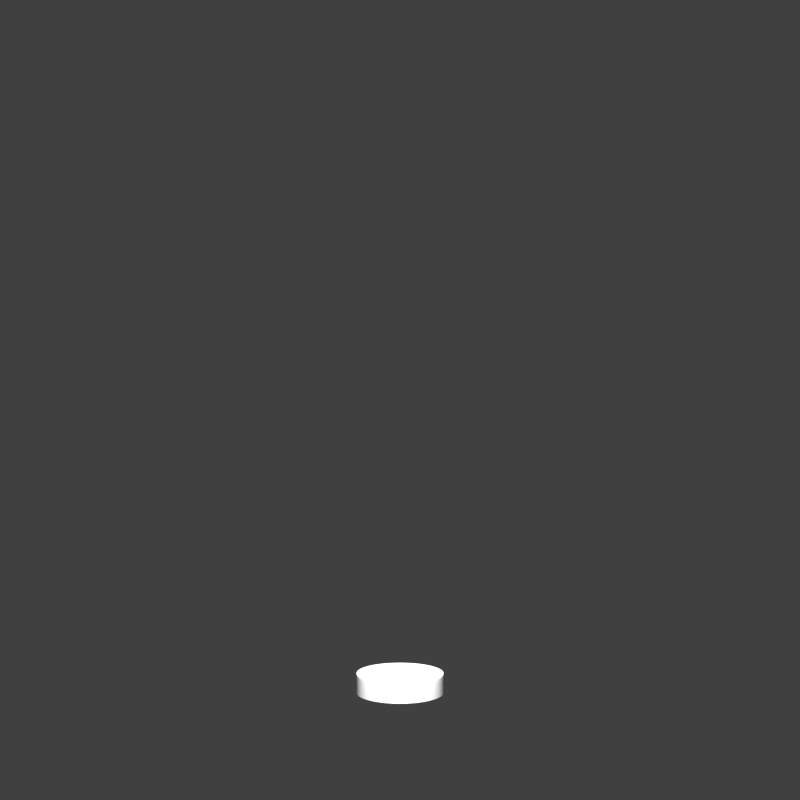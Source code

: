 # Source: note_render_prep_2.blend  (saved by Blender 2.79.0; exported with 4.5.12 LTS)
import bpy
from mathutils import Matrix  # noqa: F401  (used for matrix-valued properties, if any)

bpy.ops.wm.read_factory_settings(use_empty=True)
scene = bpy.context.scene
scene.name = 'Scene'

# ---- collections
col_collection_1 = bpy.data.collections.new('Collection 1'); scene.collection.children.link(col_collection_1)

# ---- materials (node trees are filled in below, after node groups)
mat_material_007 = bpy.data.materials.new('Material.007')
mat_material_007.alpha_threshold = 0.0
mat_material_007.use_transparent_shadow = False
mat_material_007.diffuse_color = (0.01885, 0.01885, 0.01885, 1.0)
mat_material_007.specular_color = (0.02365, 0.02365, 0.02365)
mat_material_007.roughness = 0.5
mat_material_007.specular_intensity = 0.0
mat_material_006 = bpy.data.materials.new('Material.006')
mat_material_006.alpha_threshold = 0.0
mat_material_006.use_transparent_shadow = False
mat_material_006.diffuse_color = (0.6619, 0.6619, 0.6619, 1.0)
mat_material_006.roughness = 0.5
mat_material_006.specular_intensity = 0.5053
mat_material_005 = bpy.data.materials.new('Material.005')
mat_material_005.alpha_threshold = 0.0
mat_material_005.use_transparent_shadow = False
mat_material_005.diffuse_color = (0.0331, 0.0331, 0.0331, 1.0)
mat_material_005.specular_color = (0.02365, 0.02365, 0.02365)
mat_material_005.roughness = 0.5
mat_material_005.specular_intensity = 0.0

# ---- material node trees

# ---- world
world_world = bpy.data.worlds.new('World'); scene.world = world_world
world_world.color = (0.05088, 0.05088, 0.05088)
world_world.use_sun_shadow = False
world_world.sun_shadow_jitter_overblur = 0.0
world_world.cycles.sampling_method = 'MANUAL'

# ---- cameras
cam_camera = bpy.data.cameras.new('Camera')
cam_camera.clip_end = 100.0
cam_camera.lens = 34.31
cam_camera.sensor_width = 32.0
cam_camera.sensor_height = 18.0
cam_camera.ortho_scale = 7.314
cam_camera.lens_unit = 'FOV'
cam_camera.dof.focus_distance = 0.0
cam_camera.dof.aperture_fstop = 128.0

# ---- lights
light_lamp = bpy.data.lights.new('Lamp', 'POINT')
light_lamp.transmission_factor = 0.0
light_lamp.cutoff_distance = 30.0
light_lamp.energy = 100.0
light_lamp.shadow_buffer_clip_start = 1.001
light_lamp.shadow_soft_size = 0.1
light_lamp.shadow_maximum_resolution = 0.006
light_lamp.use_absolute_resolution = True

# ---- meshes
me_cylinder_009 = bpy.data.meshes.new('Cylinder.009')
me_cylinder_009.from_pydata([(0.6546, 0.4374, 1.645), (-0.7722, -0.1536, 1.645), (-0.7873, 8.221e-07, 1.645), (-0.7722, 0.1536, 1.645), (-0.7274, 0.3013, 1.645), (-0.6546, 0.4374, 1.645), (-0.5567, 0.5567, 1.645), (-0.4374, 0.6546, 1.645), (-0.3013, 0.7274, 1.645), (-0.1536, 0.7722, 1.645), (0.7274, 0.3013, 1.645), (0.7722, 0.1536, 1.645), (0.7873, 1.213e-07, 1.645), (0.7722, -0.1536, 1.645), (0.7274, -0.3013, 1.645), (0.6546, -0.4374, 1.645), (0.5567, -0.5567, 1.645), (0.4374, -0.6546, 1.645), (0.3013, -0.7274, 1.645), (0.1536, -0.7722, 1.645), (-2.342e-07, -0.7873, 1.645), (-0.1536, -0.7722, 1.645), (-0.3013, -0.7274, 1.645), (-0.4374, -0.6546, 1.645), (-0.5567, -0.5567, 1.645), (-0.6546, -0.4374, 1.645), (-0.7274, -0.3013, 1.645), (2.233e-08, 0.7873, 1.645), (0.1536, 0.7722, 1.645), (0.3013, 0.7274, 1.645), (0.4374, 0.6546, 1.645), (0.5567, 0.5567, 1.645), (0.6204, 0.4145, 1.645), (-0.7318, -0.1456, 1.645), (-0.7461, 7.96e-07, 1.645), (-0.7318, 0.1456, 1.645), (-0.6893, 0.2855, 1.645), (-0.6204, 0.4145, 1.645), (-0.5276, 0.5276, 1.645), (-0.4145, 0.6204, 1.645), (-0.2855, 0.6893, 1.645), (-0.1456, 0.7318, 1.645), (0.6893, 0.2855, 1.645), (0.7318, 0.1456, 1.645), (0.7461, 1.319e-07, 1.645), (0.7318, -0.1456, 1.645), (0.6893, -0.2855, 1.645), (0.6204, -0.4145, 1.645), (0.5276, -0.5276, 1.645), (0.4145, -0.6204, 1.645), (0.2855, -0.6893, 1.645), (0.1456, -0.7318, 1.645), (-2.176e-07, -0.7461, 1.645), (-0.1456, -0.7318, 1.645), (-0.2855, -0.6893, 1.645), (-0.4145, -0.6204, 1.645), (-0.5276, -0.5276, 1.645), (-0.6204, -0.4145, 1.645), (-0.6893, -0.2855, 1.645), (2.555e-08, 0.7461, 1.645), (0.1456, 0.7318, 1.645), (0.2855, 0.6893, 1.645), (0.4145, 0.6204, 1.645), (0.5276, 0.5276, 1.645), (0.6204, 0.4145, 0.6342), (-0.7318, -0.1456, 0.6342), (-0.7461, 7.96e-07, 0.6342), (-0.7318, 0.1456, 0.6342), (-0.6893, 0.2855, 0.6342), (-0.6204, 0.4145, 0.6342), (-0.5276, 0.5276, 0.6342), (-0.4145, 0.6204, 0.6342), (-0.2855, 0.6893, 0.6342), (-0.1456, 0.7318, 0.6342), (0.6893, 0.2855, 0.6342), (0.7318, 0.1456, 0.6342), (0.7461, 1.319e-07, 0.6342), (0.7318, -0.1456, 0.6342), (0.6893, -0.2855, 0.6342), (0.6204, -0.4145, 0.6342), (0.5276, -0.5276, 0.6342), (0.4145, -0.6204, 0.6342), (0.2855, -0.6893, 0.6342), (0.1456, -0.7318, 0.6342), (-2.176e-07, -0.7461, 0.6342), (-0.1456, -0.7318, 0.6342), (-0.2855, -0.6893, 0.6342), (-0.4145, -0.6204, 0.6342), (-0.5276, -0.5276, 0.6342), (-0.6204, -0.4145, 0.6342), (-0.6893, -0.2855, 0.6342), (2.555e-08, 0.7461, 0.6342), (0.1456, 0.7318, 0.6342), (0.2855, 0.6893, 0.6342), (0.4145, 0.6204, 0.6342), (0.5276, 0.5276, 0.6342), (0.2189, 0.1463, 0.5939), (-0.2582, -0.05137, 0.5939), (-0.2633, 4.798e-07, 0.5939), (-0.2582, 0.05137, 0.5939), (-0.2433, 0.1008, 0.5939), (-0.2189, 0.1463, 0.5939), (-0.1862, 0.1862, 0.5939), (-0.1463, 0.2189, 0.5939), (-0.1008, 0.2433, 0.5939), (-0.05137, 0.2582, 0.5939), (0.2433, 0.1008, 0.5939), (0.2582, 0.05137, 0.5939), (0.2633, 2.454e-07, 0.5939), (0.2582, -0.05137, 0.5939), (0.2433, -0.1008, 0.5939), (0.2189, -0.1463, 0.5939), (0.1862, -0.1862, 0.5939), (0.1463, -0.2189, 0.5939), (0.1008, -0.2433, 0.5939), (0.05137, -0.2582, 0.5939), (-2.013e-08, -0.2633, 0.5939), (-0.05137, -0.2582, 0.5939), (-0.1008, -0.2433, 0.5939), (-0.1463, -0.2189, 0.5939), (-0.1862, -0.1862, 0.5939), (-0.2189, -0.1463, 0.5939), (-0.2433, -0.1008, 0.5939), (6.567e-08, 0.2633, 0.5939), (0.05137, 0.2582, 0.5939), (0.1008, 0.2433, 0.5939), (0.1463, 0.2189, 0.5939), (0.1862, 0.1862, 0.5939)], [], [(14, 13, 45, 46), (8, 7, 39, 40), (7, 6, 38, 39), (21, 20, 52, 53), (11, 10, 42, 43), (23, 22, 54, 55), (10, 0, 32, 42), (15, 14, 46, 47), (26, 25, 57, 58), (29, 28, 60, 61), (25, 24, 56, 57), (13, 12, 44, 45), (20, 19, 51, 52), (18, 17, 49, 50), (17, 16, 48, 49), (3, 2, 34, 35), (27, 9, 41, 59), (9, 8, 40, 41), (30, 29, 61, 62), (28, 27, 59, 60), (24, 23, 55, 56), (0, 31, 63, 32), (4, 3, 35, 36), (6, 5, 37, 38), (22, 21, 53, 54), (2, 1, 33, 34), (12, 11, 43, 44), (31, 30, 62, 63), (16, 15, 47, 48), (19, 18, 50, 51), (1, 26, 58, 33), (5, 4, 36, 37), (45, 44, 76, 77), (58, 57, 89, 90), (37, 36, 68, 69), (50, 49, 81, 82), (40, 39, 71, 72), (35, 34, 66, 67), (55, 54, 86, 87), (56, 55, 87, 88), (42, 32, 64, 74), (34, 33, 65, 66), (57, 56, 88, 89), (48, 47, 79, 80), (52, 51, 83, 84), (38, 37, 69, 70), (49, 48, 80, 81), (36, 35, 67, 68), (41, 40, 72, 73), (63, 62, 94, 95), (53, 52, 84, 85), (54, 53, 85, 86), (51, 50, 82, 83), (60, 59, 91, 92), (61, 60, 92, 93), (39, 38, 70, 71), (32, 63, 95, 64), (59, 41, 73, 91), (47, 46, 78, 79), (33, 58, 90, 65), (62, 61, 93, 94), (46, 45, 77, 78), (43, 42, 74, 75), (44, 43, 75, 76), (88, 87, 119, 120), (74, 64, 96, 106), (66, 65, 97, 98), (89, 88, 120, 121), (80, 79, 111, 112), (84, 83, 115, 116), (70, 69, 101, 102), (81, 80, 112, 113), (68, 67, 99, 100), (73, 72, 104, 105), (95, 94, 126, 127), (85, 84, 116, 117), (86, 85, 117, 118), (83, 82, 114, 115), (92, 91, 123, 124), (93, 92, 124, 125), (71, 70, 102, 103), (64, 95, 127, 96), (91, 73, 105, 123), (79, 78, 110, 111), (65, 90, 122, 97), (94, 93, 125, 126), (78, 77, 109, 110), (75, 74, 106, 107), (76, 75, 107, 108), (77, 76, 108, 109), (90, 89, 121, 122), (69, 68, 100, 101), (82, 81, 113, 114), (72, 71, 103, 104), (67, 66, 98, 99), (87, 86, 118, 119)])
me_cylinder_009.polygons.foreach_set('use_smooth', [True] * 96)
me_cylinder_009.materials.append(mat_material_007)
me_cylinder_009.use_remesh_preserve_volume = False
me_cylinder_009.use_remesh_preserve_attributes = False
me_cylinder_009.use_mirror_vertex_groups = False
me_cylinder_009.update()
me_cylinder_004 = bpy.data.meshes.new('Cylinder.004')
me_cylinder_004.from_pydata([(0.6618, 0.4422, 0.1804), (0.6546, 0.4374, 1.645), (-0.7807, -0.1553, 0.1804), (-0.7722, -0.1536, 1.645), (-0.796, 8.277e-07, 0.1804), (-0.7873, 8.221e-07, 1.645), (-0.7807, 0.1553, 0.1804), (-0.7722, 0.1536, 1.645), (-0.7354, 0.3046, 0.1804), (-0.7274, 0.3013, 1.645), (-0.6618, 0.4422, 0.1804), (-0.6546, 0.4374, 1.645), (-0.5628, 0.5628, 0.1804), (-0.5567, 0.5567, 1.645), (-0.4374, 0.6546, 1.645), (-0.3013, 0.7274, 1.645), (-0.1536, 0.7722, 1.645), (0.7274, 0.3013, 1.645), (0.7722, 0.1536, 1.645), (0.7873, 1.213e-07, 1.645), (0.7722, -0.1536, 1.645), (0.7274, -0.3013, 1.645), (0.6546, -0.4374, 1.645), (0.5567, -0.5567, 1.645), (0.4374, -0.6546, 1.645), (0.3013, -0.7274, 1.645), (0.1536, -0.7722, 1.645), (-2.342e-07, -0.7873, 1.645), (-0.1536, -0.7722, 1.645), (-0.3013, -0.7274, 1.645), (-0.4374, -0.6546, 1.645), (-0.5567, -0.5567, 1.645), (-0.6546, -0.4374, 1.645), (-0.7274, -0.3013, 1.645), (2.233e-08, 0.7873, 1.645), (0.1536, 0.7722, 1.645), (0.3013, 0.7274, 1.645), (0.4374, 0.6546, 1.645), (0.5567, 0.5567, 1.645), (0.5628, 0.5628, 1.645), (-0.4422, 0.6618, 0.1804), (0.4422, 0.6618, 1.645), (-0.3046, 0.7354, 0.1804), (0.3046, 0.7354, 1.645), (-0.1553, 0.7807, 0.1804), (0.1553, 0.7807, 1.645), (0.7354, 0.3046, 0.1804), (2.172e-08, 0.796, 1.645), (0.7807, 0.1553, 0.1804), (-0.7354, -0.3046, 1.645), (0.796, 1.192e-07, 0.1804), (0.7807, -0.1553, 0.1804), (0.7354, -0.3046, 0.1804), (0.6618, -0.4422, 0.1804), (0.5628, -0.5628, 0.1804), (0.4422, -0.6618, 0.1804), (0.3046, -0.7354, 0.1804), (-0.6618, -0.4422, 1.645), (-0.5628, -0.5628, 1.645), (-0.4422, -0.6618, 1.645), (-0.3046, -0.7354, 1.645), (-0.1553, -0.7807, 1.645), (-2.376e-07, -0.796, 1.645), (0.1553, -0.7807, 0.1804), (-2.376e-07, -0.796, 0.1804), (-0.1553, -0.7807, 0.1804), (0.1553, -0.7807, 1.645), (0.3046, -0.7354, 1.645), (0.4422, -0.6618, 1.645), (0.5628, -0.5628, 1.645), (0.6618, -0.4422, 1.645), (0.7354, -0.3046, 1.645), (0.7807, -0.1553, 1.645), (0.796, 1.192e-07, 1.645), (0.7807, 0.1553, 1.645), (-0.3046, -0.7354, 0.1804), (-0.4422, -0.6618, 0.1804), (-0.5628, -0.5628, 0.1804), (-0.6618, -0.4422, 0.1804), (-0.7354, -0.3046, 0.1804), (2.172e-08, 0.796, 0.1804), (0.1553, 0.7807, 0.1804), (0.3046, 0.7354, 0.1804), (0.4422, 0.6618, 0.1804), (0.5628, 0.5628, 0.1804), (0.7354, 0.3046, 1.645), (-0.1553, 0.7807, 1.645), (-0.3046, 0.7354, 1.645), (-0.4422, 0.6618, 1.645), (-0.5628, 0.5628, 1.645), (-0.6618, 0.4422, 1.645), (-0.7354, 0.3046, 1.645), (-0.7807, 0.1553, 1.645), (-0.796, 8.277e-07, 1.645), (-0.7807, -0.1553, 1.645), (0.6618, 0.4422, 1.645), (0.6204, 0.4145, 1.645), (-0.7318, -0.1456, 1.645), (-0.7461, 7.96e-07, 1.645), (-0.7318, 0.1456, 1.645), (-0.6893, 0.2855, 1.645), (-0.6204, 0.4145, 1.645), (-0.5276, 0.5276, 1.645), (-0.4145, 0.6204, 1.645), (-0.2855, 0.6893, 1.645), (-0.1456, 0.7318, 1.645), (0.6893, 0.2855, 1.645), (0.7318, 0.1456, 1.645), (0.7461, 1.319e-07, 1.645), (0.7318, -0.1456, 1.645), (0.6893, -0.2855, 1.645), (0.6204, -0.4145, 1.645), (0.5276, -0.5276, 1.645), (0.4145, -0.6204, 1.645), (0.2855, -0.6893, 1.645), (0.1456, -0.7318, 1.645), (-2.176e-07, -0.7461, 1.645), (-0.1456, -0.7318, 1.645), (-0.2855, -0.6893, 1.645), (-0.4145, -0.6204, 1.645), (-0.5276, -0.5276, 1.645), (-0.6204, -0.4145, 1.645), (-0.6893, -0.2855, 1.645), (2.555e-08, 0.7461, 1.645), (0.1456, 0.7318, 1.645), (0.2855, 0.6893, 1.645), (0.4145, 0.6204, 1.645), (0.5276, 0.5276, 1.645), (0.6204, 0.4145, 0.6342), (-0.7318, -0.1456, 0.6342), (-0.7461, 7.96e-07, 0.6342), (-0.7318, 0.1456, 0.6342), (-0.6893, 0.2855, 0.6342), (-0.6204, 0.4145, 0.6342), (-0.5276, 0.5276, 0.6342), (-0.4145, 0.6204, 0.6342), (-0.2855, 0.6893, 0.6342), (-0.1456, 0.7318, 0.6342), (0.6893, 0.2855, 0.6342), (0.7318, 0.1456, 0.6342), (0.7461, 1.319e-07, 0.6342), (0.7318, -0.1456, 0.6342), (0.6893, -0.2855, 0.6342), (0.6204, -0.4145, 0.6342), (0.5276, -0.5276, 0.6342), (0.4145, -0.6204, 0.6342), (0.2855, -0.6893, 0.6342), (0.1456, -0.7318, 0.6342), (-2.176e-07, -0.7461, 0.6342), (-0.1456, -0.7318, 0.6342), (-0.2855, -0.6893, 0.6342), (-0.4145, -0.6204, 0.6342), (-0.5276, -0.5276, 0.6342), (-0.6204, -0.4145, 0.6342), (-0.6893, -0.2855, 0.6342), (2.555e-08, 0.7461, 0.6342), (0.1456, 0.7318, 0.6342), (0.2855, 0.6893, 0.6342), (0.4145, 0.6204, 0.6342), (0.5276, 0.5276, 0.6342), (0.2189, 0.1463, 0.4391), (-0.2582, -0.05137, 0.4391), (-0.2633, 4.798e-07, 0.4391), (-0.2582, 0.05137, 0.4391), (-0.2433, 0.1008, 0.4391), (-0.2189, 0.1463, 0.4391), (-0.1862, 0.1862, 0.4391), (-0.1463, 0.2189, 0.4391), (-0.1008, 0.2433, 0.4391), (-0.05137, 0.2582, 0.4391), (0.2433, 0.1008, 0.4391), (0.2582, 0.05137, 0.4391), (0.2633, 2.454e-07, 0.4391), (0.2582, -0.05137, 0.4391), (0.2433, -0.1008, 0.4391), (0.2189, -0.1463, 0.4391), (0.1862, -0.1862, 0.4391), (0.1463, -0.2189, 0.4391), (0.1008, -0.2433, 0.4391), (0.05137, -0.2582, 0.4391), (-2.013e-08, -0.2633, 0.4391), (-0.05137, -0.2582, 0.4391), (-0.1008, -0.2433, 0.4391), (-0.1463, -0.2189, 0.4391), (-0.1862, -0.1862, 0.4391), (-0.2189, -0.1463, 0.4391), (-0.2433, -0.1008, 0.4391), (6.567e-08, 0.2633, 0.4391), (0.05137, 0.2582, 0.4391), (0.1008, 0.2433, 0.4391), (0.1463, 0.2189, 0.4391), (0.1862, 0.1862, 0.4391), (0.2189, 0.1463, 1.109), (-0.2582, -0.05137, 1.109), (-0.2633, 4.798e-07, 1.109), (-0.2582, 0.05137, 1.109), (-0.2433, 0.1008, 1.109), (-0.2189, 0.1463, 1.109), (-0.1862, 0.1862, 1.109), (-0.1463, 0.2189, 1.109), (-0.1008, 0.2433, 1.109), (-0.05137, 0.2582, 1.109), (0.2433, 0.1008, 1.109), (0.2582, 0.05137, 1.109), (0.2633, 2.454e-07, 1.109), (0.2582, -0.05137, 1.109), (0.2433, -0.1008, 1.109), (0.2189, -0.1463, 1.109), (0.1862, -0.1862, 1.109), (0.1463, -0.2189, 1.109), (0.1008, -0.2433, 1.109), (0.05137, -0.2582, 1.109), (-2.013e-08, -0.2633, 1.109), (-0.05137, -0.2582, 1.109), (-0.1008, -0.2433, 1.109), (-0.1463, -0.2189, 1.109), (-0.1862, -0.1862, 1.109), (-0.2189, -0.1463, 1.109), (-0.2433, -0.1008, 1.109), (6.567e-08, 0.2633, 1.109), (0.05137, 0.2582, 1.109), (0.1008, 0.2433, 1.109), (0.1463, 0.2189, 1.109), (0.1862, 0.1862, 1.109), (0.2189, 0.1463, 1.109), (-0.2582, -0.05137, 1.109), (-0.2633, 4.798e-07, 1.109), (-0.2582, 0.05137, 1.109), (-0.2433, 0.1008, 1.109), (-0.2189, 0.1463, 1.109), (-0.1862, 0.1862, 1.109), (-0.1463, 0.2189, 1.109), (-0.1008, 0.2433, 1.109), (-0.05137, 0.2582, 1.109), (0.2433, 0.1008, 1.109), (0.2582, 0.05137, 1.109), (0.2633, 2.454e-07, 1.109), (0.2582, -0.05137, 1.109), (0.2433, -0.1008, 1.109), (0.2189, -0.1463, 1.109), (0.1862, -0.1862, 1.109), (0.1463, -0.2189, 1.109), (0.1008, -0.2433, 1.109), (0.05137, -0.2582, 1.109), (-2.013e-08, -0.2633, 1.109), (-0.05137, -0.2582, 1.109), (-0.1008, -0.2433, 1.109), (-0.1463, -0.2189, 1.109), (-0.1862, -0.1862, 1.109), (-0.2189, -0.1463, 1.109), (-0.2433, -0.1008, 1.109), (6.567e-08, 0.2633, 1.109), (0.05137, 0.2582, 1.109), (0.1008, 0.2433, 1.109), (0.1463, 0.2189, 1.109), (0.1862, 0.1862, 1.109), (0.2189, 0.1463, 1.825), (-0.2582, -0.05137, 1.825), (-0.2633, 4.798e-07, 1.825), (-0.2582, 0.05137, 1.825), (-0.2433, 0.1008, 1.825), (-0.2189, 0.1463, 1.825), (-0.1862, 0.1862, 1.825), (-0.1463, 0.2189, 1.825), (-0.1008, 0.2433, 1.825), (-0.05137, 0.2582, 1.825), (0.2433, 0.1008, 1.825), (0.2582, 0.05137, 1.825), (0.2633, 2.454e-07, 1.825), (0.2582, -0.05137, 1.825), (0.2433, -0.1008, 1.825), (0.2189, -0.1463, 1.825), (0.1862, -0.1862, 1.825), (0.1463, -0.2189, 1.825), (0.1008, -0.2433, 1.825), (0.05137, -0.2582, 1.825), (-2.013e-08, -0.2633, 1.825), (-0.05137, -0.2582, 1.825), (-0.1008, -0.2433, 1.825), (-0.1463, -0.2189, 1.825), (-0.1862, -0.1862, 1.825), (-0.2189, -0.1463, 1.825), (-0.2433, -0.1008, 1.825), (6.567e-08, 0.2633, 1.825), (0.05137, 0.2582, 1.825), (0.1008, 0.2433, 1.825), (0.1463, 0.2189, 1.825), (0.1862, 0.1862, 1.825)], [], [(46, 0, 95, 85), (8, 6, 92, 91), (58, 59, 30, 31), (12, 10, 90, 89), (47, 86, 16, 34), (83, 82, 43, 41), (77, 76, 59, 58), (41, 43, 36, 37), (64, 63, 66, 62), (62, 66, 26, 27), (79, 78, 57, 49), (56, 55, 68, 67), (68, 69, 23, 24), (86, 87, 15, 16), (76, 75, 60, 59), (43, 45, 35, 36), (60, 61, 28, 29), (75, 65, 61, 60), (92, 93, 5, 7), (52, 51, 72, 71), (59, 60, 29, 30), (55, 54, 69, 68), (89, 90, 11, 13), (48, 46, 85, 74), (72, 73, 19, 20), (40, 12, 89, 88), (88, 89, 13, 14), (67, 68, 24, 25), (61, 62, 27, 28), (66, 67, 25, 26), (87, 88, 14, 15), (69, 70, 22, 23), (50, 48, 74, 73), (10, 8, 91, 90), (51, 50, 73, 72), (49, 57, 32, 33), (93, 94, 3, 5), (82, 81, 45, 43), (45, 47, 34, 35), (42, 40, 88, 87), (94, 49, 33, 3), (65, 64, 62, 61), (71, 72, 20, 21), (44, 42, 87, 86), (70, 71, 21, 22), (91, 92, 7, 9), (53, 52, 71, 70), (73, 74, 18, 19), (85, 95, 1, 17), (81, 80, 47, 45), (39, 41, 37, 38), (57, 58, 31, 32), (4, 2, 94, 93), (54, 53, 70, 69), (84, 83, 41, 39), (2, 79, 49, 94), (74, 85, 17, 18), (90, 91, 9, 11), (63, 56, 67, 66), (95, 39, 38, 1), (80, 44, 86, 47), (0, 84, 39, 95), (78, 77, 58, 57), (6, 4, 93, 92), (21, 20, 109, 110), (15, 14, 103, 104), (14, 13, 102, 103), (28, 27, 116, 117), (18, 17, 106, 107), (30, 29, 118, 119), (17, 1, 96, 106), (22, 21, 110, 111), (33, 32, 121, 122), (36, 35, 124, 125), (32, 31, 120, 121), (20, 19, 108, 109), (27, 26, 115, 116), (25, 24, 113, 114), (24, 23, 112, 113), (7, 5, 98, 99), (34, 16, 105, 123), (16, 15, 104, 105), (37, 36, 125, 126), (35, 34, 123, 124), (31, 30, 119, 120), (1, 38, 127, 96), (9, 7, 99, 100), (13, 11, 101, 102), (29, 28, 117, 118), (5, 3, 97, 98), (19, 18, 107, 108), (38, 37, 126, 127), (23, 22, 111, 112), (26, 25, 114, 115), (3, 33, 122, 97), (11, 9, 100, 101), (109, 108, 140, 141), (122, 121, 153, 154), (101, 100, 132, 133), (114, 113, 145, 146), (104, 103, 135, 136), (99, 98, 130, 131), (119, 118, 150, 151), (120, 119, 151, 152), (106, 96, 128, 138), (98, 97, 129, 130), (121, 120, 152, 153), (112, 111, 143, 144), (116, 115, 147, 148), (102, 101, 133, 134), (113, 112, 144, 145), (100, 99, 131, 132), (105, 104, 136, 137), (127, 126, 158, 159), (117, 116, 148, 149), (118, 117, 149, 150), (115, 114, 146, 147), (124, 123, 155, 156), (125, 124, 156, 157), (103, 102, 134, 135), (96, 127, 159, 128), (123, 105, 137, 155), (111, 110, 142, 143), (97, 122, 154, 129), (126, 125, 157, 158), (110, 109, 141, 142), (107, 106, 138, 139), (108, 107, 139, 140), (152, 151, 183, 184), (138, 128, 160, 170), (130, 129, 161, 162), (153, 152, 184, 185), (144, 143, 175, 176), (148, 147, 179, 180), (134, 133, 165, 166), (145, 144, 176, 177), (132, 131, 163, 164), (137, 136, 168, 169), (159, 158, 190, 191), (149, 148, 180, 181), (150, 149, 181, 182), (147, 146, 178, 179), (156, 155, 187, 188), (157, 156, 188, 189), (135, 134, 166, 167), (128, 159, 191, 160), (155, 137, 169, 187), (143, 142, 174, 175), (129, 154, 186, 161), (158, 157, 189, 190), (142, 141, 173, 174), (139, 138, 170, 171), (140, 139, 171, 172), (141, 140, 172, 173), (154, 153, 185, 186), (133, 132, 164, 165), (146, 145, 177, 178), (136, 135, 167, 168), (131, 130, 162, 163), (151, 150, 182, 183), (166, 165, 197, 198), (177, 176, 208, 209), (164, 163, 195, 196), (169, 168, 200, 201), (191, 190, 222, 223), (181, 180, 212, 213), (182, 181, 213, 214), (179, 178, 210, 211), (188, 187, 219, 220), (189, 188, 220, 221), (167, 166, 198, 199), (160, 191, 223, 192), (187, 169, 201, 219), (175, 174, 206, 207), (161, 186, 218, 193), (190, 189, 221, 222), (174, 173, 205, 206), (171, 170, 202, 203), (172, 171, 203, 204), (173, 172, 204, 205), (186, 185, 217, 218), (165, 164, 196, 197), (178, 177, 209, 210), (168, 167, 199, 200), (163, 162, 194, 195), (183, 182, 214, 215), (184, 183, 215, 216), (170, 160, 192, 202), (162, 161, 193, 194), (185, 184, 216, 217), (176, 175, 207, 208), (180, 179, 211, 212), (214, 213, 245, 246), (211, 210, 242, 243), (220, 219, 251, 252), (221, 220, 252, 253), (199, 198, 230, 231), (192, 223, 255, 224), (219, 201, 233, 251), (207, 206, 238, 239), (193, 218, 250, 225), (222, 221, 253, 254), (206, 205, 237, 238), (203, 202, 234, 235), (204, 203, 235, 236), (205, 204, 236, 237), (218, 217, 249, 250), (197, 196, 228, 229), (210, 209, 241, 242), (200, 199, 231, 232), (195, 194, 226, 227), (215, 214, 246, 247), (216, 215, 247, 248), (202, 192, 224, 234), (194, 193, 225, 226), (217, 216, 248, 249), (208, 207, 239, 240), (212, 211, 243, 244), (198, 197, 229, 230), (209, 208, 240, 241), (196, 195, 227, 228), (201, 200, 232, 233), (223, 222, 254, 255), (213, 212, 244, 245), (254, 253, 285, 286), (238, 237, 269, 270), (235, 234, 266, 267), (236, 235, 267, 268), (237, 236, 268, 269), (250, 249, 281, 282), (229, 228, 260, 261), (242, 241, 273, 274), (232, 231, 263, 264), (227, 226, 258, 259), (247, 246, 278, 279), (248, 247, 279, 280), (234, 224, 256, 266), (226, 225, 257, 258), (249, 248, 280, 281), (240, 239, 271, 272), (244, 243, 275, 276), (230, 229, 261, 262), (241, 240, 272, 273), (228, 227, 259, 260), (233, 232, 264, 265), (255, 254, 286, 287), (245, 244, 276, 277), (246, 245, 277, 278), (243, 242, 274, 275), (252, 251, 283, 284), (253, 252, 284, 285), (231, 230, 262, 263), (224, 255, 287, 256), (251, 233, 265, 283), (239, 238, 270, 271), (225, 250, 282, 257), (278, 277, 276, 275, 274, 273, 272, 271, 270, 269, 268, 267, 266, 256, 287, 286, 285, 284, 283, 265, 264, 263, 262, 261, 260, 259, 258, 257, 282, 281, 280, 279)])
me_cylinder_004.polygons.foreach_set('use_smooth', [True] * 257)
me_cylinder_004.materials.append(mat_material_006)
me_cylinder_004.use_remesh_preserve_volume = False
me_cylinder_004.use_remesh_preserve_attributes = False
me_cylinder_004.use_mirror_vertex_groups = False
me_cylinder_004.update()
me_cylinder_001 = bpy.data.meshes.new('Cylinder.001')
me_cylinder_001.from_pydata([(0.6618, 0.4422, -0.4813), (1.692e-08, 0.8575, -0.8857), (-0.7807, -0.1553, -0.4813), (0.1673, 0.8411, -0.8857), (-0.796, 8.277e-07, -0.4813), (0.3282, 0.7923, -0.8857), (-0.7807, 0.1553, -0.4813), (0.4764, 0.713, -0.8857), (-0.7354, 0.3046, -0.4813), (0.6064, 0.6064, -0.8857), (-0.6618, 0.4422, -0.4813), (0.713, 0.4764, -0.8857), (-0.5628, 0.5628, -0.4813), (0.7923, 0.3282, -0.8857), (0.8411, 0.1673, -0.8857), (0.8575, 1.053e-07, -0.8857), (0.8411, -0.1673, -0.8857), (0.7923, -0.3282, -0.8857), (0.713, -0.4764, -0.8857), (0.6064, -0.6064, -0.8857), (0.4764, -0.713, -0.8857), (0.3282, -0.7923, -0.8857), (0.1673, -0.8411, -0.8857), (-2.625e-07, -0.8575, -0.8857), (-0.1673, -0.8411, -0.8857), (-0.3282, -0.7923, -0.8857), (-0.4764, -0.713, -0.8857), (-0.6064, -0.6064, -0.8857), (-0.1673, -0.8411, -0.4813), (-0.713, -0.4764, -0.8857), (-2.625e-07, -0.8575, -0.4813), (-0.7923, -0.3282, -0.8857), (0.1673, -0.8411, -0.4813), (-0.8411, -0.1673, -0.8857), (0.3282, -0.7923, -0.4813), (-0.8575, 8.686e-07, -0.8857), (0.4764, -0.713, -0.4813), (-0.8411, 0.1673, -0.8857), (0.6064, -0.6064, -0.4813), (-0.7923, 0.3282, -0.8857), (-0.4422, 0.6618, -0.4813), (-0.713, 0.4764, -0.8857), (-0.3046, 0.7354, -0.4813), (-0.6064, 0.6064, -0.8857), (-0.1553, 0.7807, -0.4813), (-0.4764, 0.713, -0.8857), (0.7354, 0.3046, -0.4813), (-0.3282, 0.7923, -0.8857), (0.7807, 0.1553, -0.4813), (-0.1673, 0.8411, -0.8857), (0.796, 1.192e-07, -0.4813), (0.7807, -0.1553, -0.4813), (0.7354, -0.3046, -0.4813), (0.6618, -0.4422, -0.4813), (0.5628, -0.5628, -0.4813), (0.4422, -0.6618, -0.4813), (0.3046, -0.7354, -0.4813), (0.713, -0.4764, -0.4813), (0.7923, -0.3282, -0.4813), (0.8411, -0.1673, -0.4813), (0.8575, 1.053e-07, -0.4813), (0.8411, 0.1673, -0.4813), (0.7923, 0.3282, -0.4813), (0.1553, -0.7807, -0.4813), (-2.376e-07, -0.796, -0.4813), (-0.1553, -0.7807, -0.4813), (-0.1673, 0.8411, -0.4813), (-0.3282, 0.7923, -0.4813), (-0.4764, 0.713, -0.4813), (-0.6064, 0.6064, -0.4813), (-0.713, 0.4764, -0.4813), (-0.7923, 0.3282, -0.4813), (-0.8411, 0.1673, -0.4813), (-0.8575, 8.686e-07, -0.4813), (-0.8411, -0.1673, -0.4813), (-0.3046, -0.7354, -0.4813), (-0.4422, -0.6618, -0.4813), (-0.5628, -0.5628, -0.4813), (-0.6618, -0.4422, -0.4813), (-0.7354, -0.3046, -0.4813), (2.172e-08, 0.796, -0.4813), (0.1553, 0.7807, -0.4813), (0.3046, 0.7354, -0.4813), (0.4422, 0.6618, -0.4813), (0.5628, 0.5628, -0.4813), (0.713, 0.4764, -0.4813), (0.6064, 0.6064, -0.4813), (0.4764, 0.713, -0.4813), (0.3282, 0.7923, -0.4813), (0.1673, 0.8411, -0.4813), (1.692e-08, 0.8575, -0.4813), (-0.7923, -0.3282, -0.4813), (-0.713, -0.4764, -0.4813), (-0.6064, -0.6064, -0.4813), (-0.4764, -0.713, -0.4813), (-0.3282, -0.7923, -0.4813)], [], [(67, 68, 40, 42), (74, 91, 79, 2), (23, 22, 32, 30), (72, 73, 4, 6), (26, 25, 95, 94), (45, 43, 69, 68), (86, 87, 83, 84), (15, 14, 61, 60), (89, 90, 80, 81), (1, 49, 66, 90), (93, 94, 76, 77), (85, 86, 84, 0), (29, 27, 93, 92), (34, 36, 55, 56), (73, 74, 2, 4), (95, 28, 65, 75), (7, 5, 88, 87), (43, 41, 70, 69), (17, 16, 59, 58), (87, 88, 82, 83), (36, 38, 54, 55), (47, 45, 68, 67), (3, 1, 90, 89), (92, 93, 77, 78), (19, 18, 57, 38), (69, 70, 10, 12), (37, 35, 73, 72), (14, 13, 62, 61), (27, 26, 94, 93), (30, 32, 63, 64), (28, 30, 64, 65), (32, 34, 56, 63), (88, 89, 81, 82), (57, 58, 52, 53), (90, 66, 44, 80), (18, 17, 58, 57), (5, 3, 89, 88), (62, 85, 0, 46), (35, 33, 74, 73), (70, 71, 8, 10), (22, 21, 34, 32), (94, 95, 75, 76), (13, 11, 85, 62), (66, 67, 42, 44), (33, 31, 91, 74), (31, 29, 92, 91), (71, 72, 6, 8), (21, 20, 36, 34), (20, 19, 38, 36), (60, 61, 48, 50), (11, 9, 86, 85), (9, 7, 87, 86), (61, 62, 46, 48), (41, 39, 71, 70), (39, 37, 72, 71), (68, 69, 12, 40), (25, 24, 28, 95), (24, 23, 30, 28), (58, 59, 51, 52), (16, 15, 60, 59), (38, 57, 53, 54), (49, 47, 67, 66), (59, 60, 50, 51), (91, 92, 78, 79)])
me_cylinder_001.polygons.foreach_set('use_smooth', [True] * 64)
me_cylinder_001.materials.append(mat_material_005)
me_cylinder_001.use_remesh_preserve_volume = False
me_cylinder_001.use_remesh_preserve_attributes = False
me_cylinder_001.use_mirror_vertex_groups = False
me_cylinder_001.update()
me_plane = bpy.data.meshes.new('Plane')
me_plane.from_pydata([(-1.0, -1.0, 0.0), (1.0, -1.0, 0.0), (-1.0, 1.0, 0.0), (1.0, 1.0, 0.0)], [], [(0, 1, 3, 2)])
me_plane.use_remesh_preserve_volume = False
me_plane.use_remesh_preserve_attributes = False
me_plane.use_mirror_vertex_groups = False
me_plane.update()

# ---- objects
ob_catcher_inside_002 = bpy.data.objects.new('Catcher_Inside.002', me_cylinder_009)
ob_note_colored = bpy.data.objects.new('Note_Colored', me_cylinder_004)
ob_catcher_inside_001 = bpy.data.objects.new('Catcher_Inside.001', me_cylinder_001)
ob_highway_preview = bpy.data.objects.new('Highway_Preview', me_plane)
ob_lamp = bpy.data.objects.new('Lamp', light_lamp)
ob_camera = bpy.data.objects.new('Camera', cam_camera)

# ---- transforms, parenting, visibility, modifiers, constraints
ob_catcher_inside_002.location = (0.0, 0.07519, 0.002772)
ob_catcher_inside_002.rotation_euler = (-0.5236, 0.0, 0.0)
ob_catcher_inside_002.scale = (0.16, 0.163, 0.03724)
ob_catcher_inside_002.hide_render = True
ob_catcher_inside_002.lineart.crease_threshold = 0.0
_m = ob_catcher_inside_002.modifiers.new('Subsurf', 'SUBSURF')
_m.uv_smooth = 'PRESERVE_CORNERS'
_m.quality = 2
_m.levels = 2
_m.show_only_control_edges = False
ob_note_colored.location = (0.0, 0.07519, 0.00224)
ob_note_colored.rotation_euler = (-0.5236, 0.0, 0.0)
ob_note_colored.scale = (0.16, 0.163, 0.03724)
ob_note_colored.lineart.crease_threshold = 0.0
_m = ob_note_colored.modifiers.new('Subsurf', 'SUBSURF')
_m.uv_smooth = 'PRESERVE_CORNERS'
_m.quality = 2
_m.levels = 2
_m.show_only_control_edges = False
ob_catcher_inside_001.location = (0.0, 0.07519, 0.043)
ob_catcher_inside_001.rotation_euler = (-0.5236, 0.0, 0.0)
ob_catcher_inside_001.scale = (0.16, 0.16, 0.043)
ob_catcher_inside_001.hide_render = True
ob_catcher_inside_001.lineart.crease_threshold = 0.0
_m = ob_catcher_inside_001.modifiers.new('Subsurf', 'SUBSURF')
_m.uv_smooth = 'PRESERVE_CORNERS'
_m.quality = 2
_m.levels = 2
_m.show_only_control_edges = False
ob_highway_preview.location = (0.0, 0.0, 0.0)
ob_highway_preview.scale = (1.0, 4.213, 1.0)
ob_highway_preview.hide_viewport = True
ob_highway_preview.hide_render = True
ob_highway_preview.lineart.crease_threshold = 0.0
ob_lamp.location = (0.0, -0.08481, 0.7944)
ob_lamp.rotation_euler = (0.6503, 0.05522, 1.866)
ob_lamp.lock_rotations_4d = False
ob_lamp.empty_display_type = 'ARROWS'
ob_lamp.color = (0.0, 0.0, 0.0, 0.0)
ob_lamp.lineart.crease_threshold = 0.0
ob_camera.location = (0.0, -1.808, 1.818)
ob_camera.rotation_euler = (1.134, 0.0, 0.0)
ob_camera.lock_rotations_4d = False
ob_camera.empty_display_type = 'ARROWS'
ob_camera.color = (0.0, 0.0, 0.0, 0.0)
ob_camera.display_type = 'WIRE'
ob_camera.lineart.crease_threshold = 0.0

# ---- collection membership
col_collection_1.objects.link(ob_catcher_inside_002)
col_collection_1.objects.link(ob_note_colored)
col_collection_1.objects.link(ob_catcher_inside_001)
col_collection_1.objects.link(ob_highway_preview)
col_collection_1.objects.link(ob_lamp)
col_collection_1.objects.link(ob_camera)

# ---- scene / render settings (as saved in the file)
scene.camera = ob_camera
scene.frame_start = 1; scene.frame_end = 250; scene.frame_set(0)
scene.render.engine = 'BLENDER_EEVEE_NEXT'
scene.render.resolution_x = 865
scene.render.resolution_y = 865
scene.render.dither_intensity = 0.0
scene.render.film_transparent = True
scene.cycles.use_denoising = False
scene.cycles.samples = 128
scene.cycles.sampling_pattern = 'TABULATED_SOBOL'
scene.cycles.use_adaptive_sampling = False
scene.cycles.use_light_tree = False
scene.cycles.blur_glossy = 0.0
scene.cycles.sample_clamp_indirect = 0.0
scene.view_settings.view_transform = 'Standard'
bpy.context.view_layer.update()
